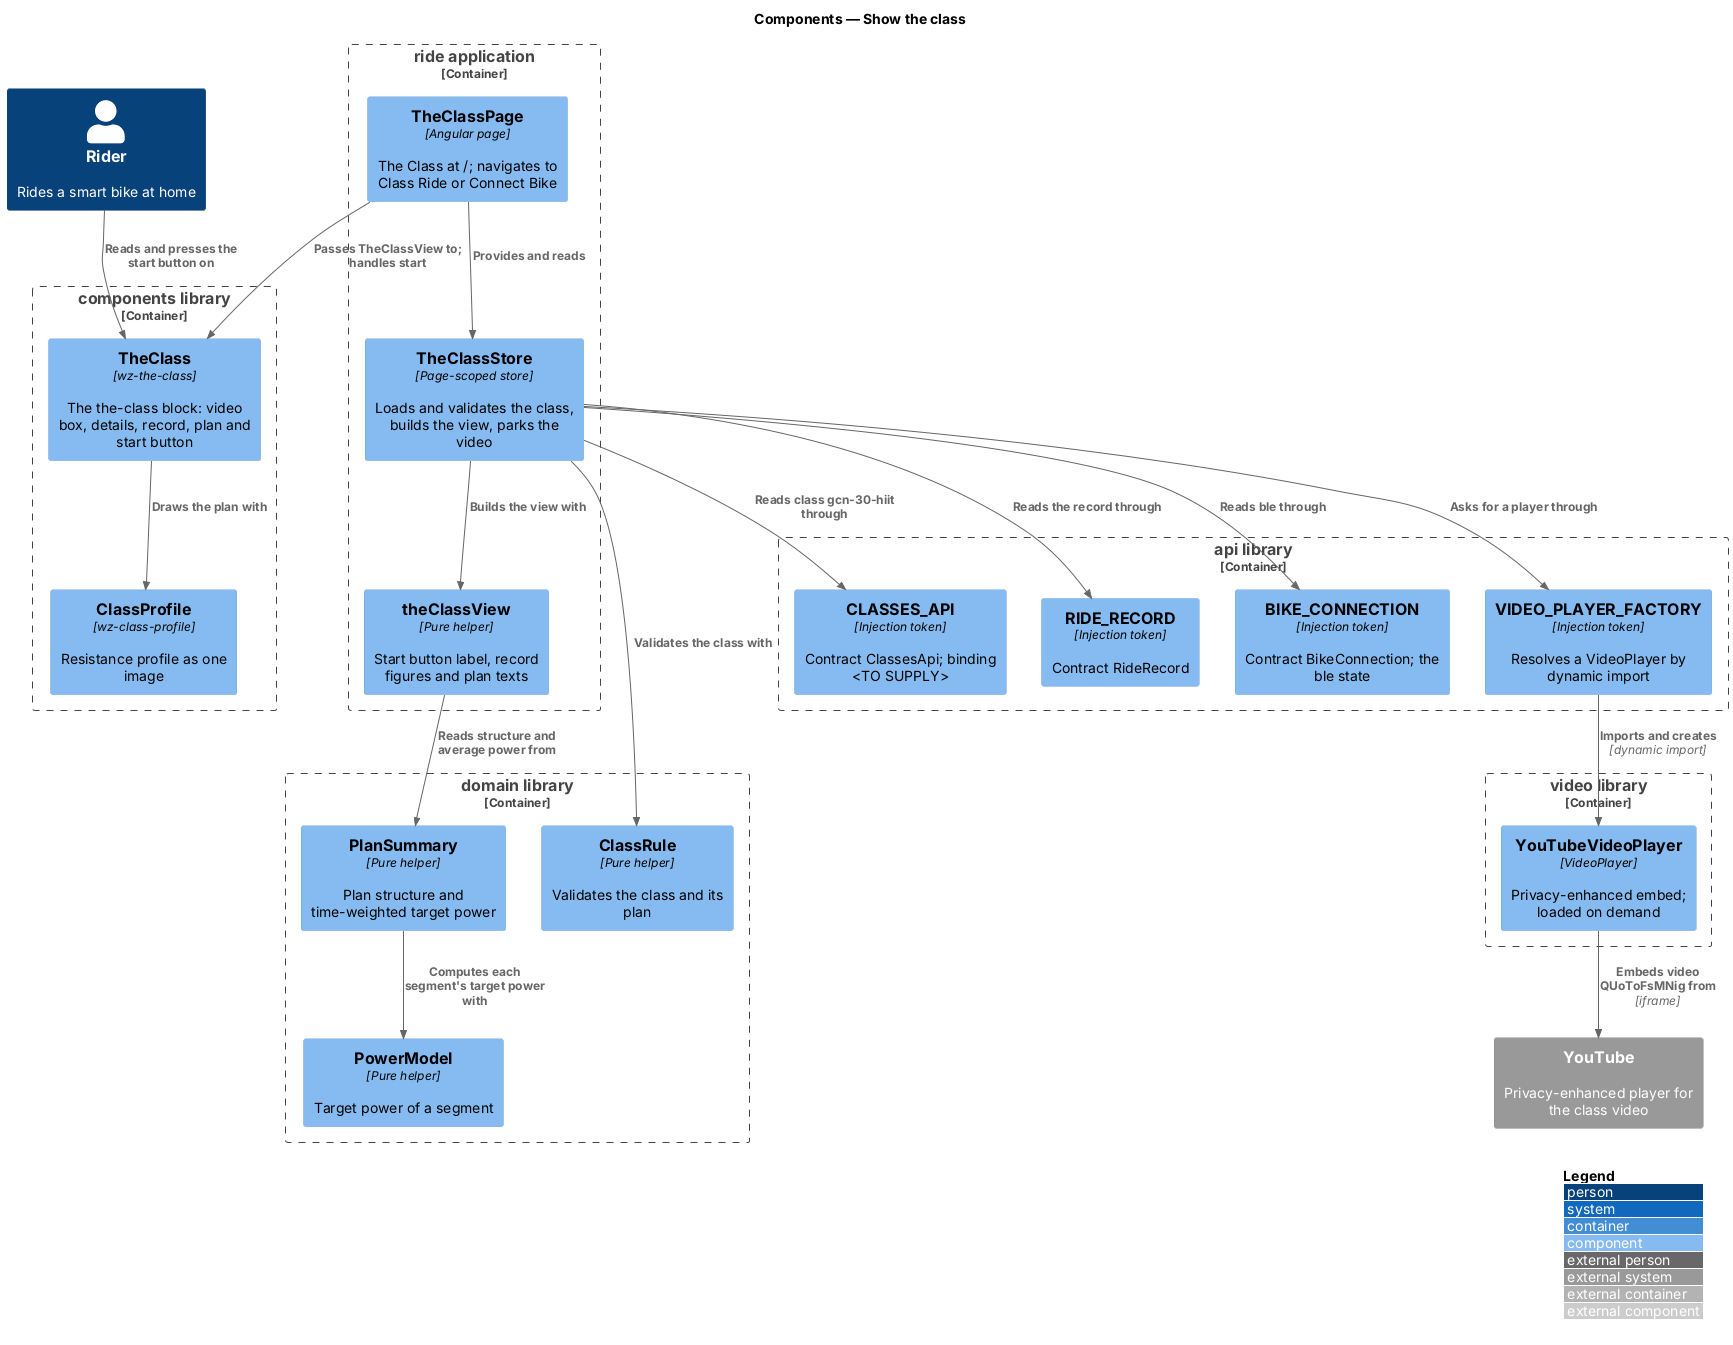

The diagram above was rendered by PlantUML. Its source (embedded in the PNG):
@startuml
!include <C4/C4_Component>
LAYOUT_WITH_LEGEND()
title Components — Show the class

Person(rider, "Rider", "Rides a smart bike at home")
System_Ext(youtube, "YouTube", "Privacy-enhanced player for the class video")

Container_Boundary(ride, "ride application") {
  Component(page, "TheClassPage", "Angular page", "The Class at /; navigates to Class Ride or Connect Bike")
  Component(store, "TheClassStore", "Page-scoped store", "Loads and validates the class, builds the view, parks the video")
  Component(view, "theClassView", "Pure helper", "Start button label, record figures and plan texts")
}
Container_Boundary(components, "components library") {
  Component(block, "TheClass", "wz-the-class", "The the-class block: video box, details, record, plan and start button")
  Component(profile, "ClassProfile", "wz-class-profile", "Resistance profile as one image")
}
Container_Boundary(domain, "domain library") {
  Component(rule, "ClassRule", "Pure helper", "Validates the class and its plan")
  Component(summary, "PlanSummary", "Pure helper", "Plan structure and time-weighted target power")
  Component(power, "PowerModel", "Pure helper", "Target power of a segment")
}
Container_Boundary(video, "video library") {
  Component(player, "YouTubeVideoPlayer", "VideoPlayer", "Privacy-enhanced embed; loaded on demand")
}
Container_Boundary(api, "api library") {
  Component(classes, "CLASSES_API", "Injection token", "Contract ClassesApi; binding <TO SUPPLY>")
  Component(record, "RIDE_RECORD", "Injection token", "Contract RideRecord")
  Component(conn, "BIKE_CONNECTION", "Injection token", "Contract BikeConnection; the ble state")
  Component(factory, "VIDEO_PLAYER_FACTORY", "Injection token", "Resolves a VideoPlayer by dynamic import")
}

Rel(rider, block, "Reads and presses the start button on")
Rel(page, block, "Passes TheClassView to; handles start")
Rel(block, profile, "Draws the plan with")
Rel(page, store, "Provides and reads")
Rel(store, classes, "Reads class gcn-30-hiit through")
Rel(store, rule, "Validates the class with")
Rel(store, view, "Builds the view with")
Rel(view, summary, "Reads structure and average power from")
Rel(summary, power, "Computes each segment's target power with")
Rel(store, record, "Reads the record through")
Rel(store, conn, "Reads ble through")
Rel(store, factory, "Asks for a player through")
Rel(factory, player, "Imports and creates", "dynamic import")
Rel(player, youtube, "Embeds video QUoToFsMNig from", "iframe")
@enduml